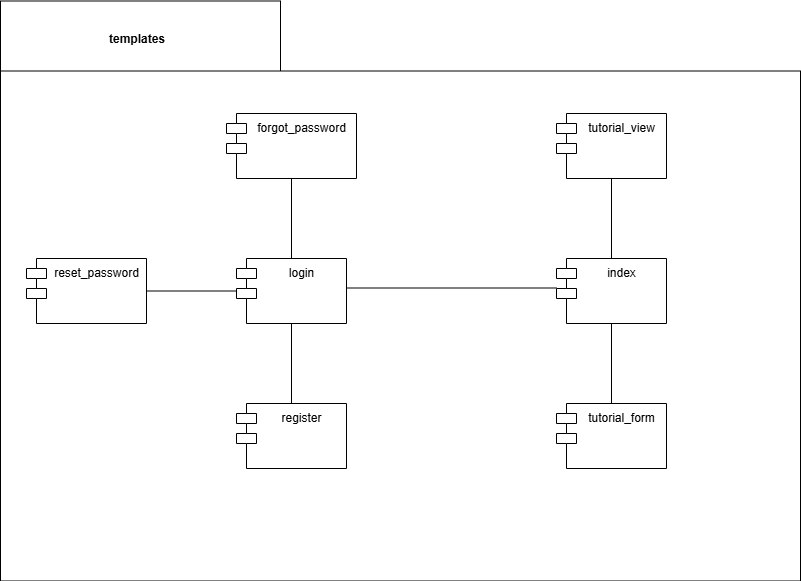

The diagram above was exported from draw.io. Its source (the exported page's mxGraphModel, read from the mxfile embedded in the PNG):
<mxGraphModel dx="1001" dy="587" grid="1" gridSize="10" guides="1" tooltips="1" connect="1" arrows="1" fold="1" page="1" pageScale="1" pageWidth="827" pageHeight="1169" math="0" shadow="0">
  <root>
    <mxCell id="0" />
    <mxCell id="1" parent="0" />
    <mxCell id="9Yk8cKSNKxMk5QjwDDWC-4" value="" style="shape=folder;fontStyle=1;spacingTop=10;tabWidth=280;tabHeight=70;tabPosition=left;html=1;whiteSpace=wrap;" vertex="1" parent="1">
      <mxGeometry x="14" y="17.5" width="800" height="580" as="geometry" />
    </mxCell>
    <mxCell id="9Yk8cKSNKxMk5QjwDDWC-6" value="templates" style="text;align=center;fontStyle=1;verticalAlign=middle;spacingLeft=3;spacingRight=3;strokeColor=none;rotatable=0;points=[[0,0.5],[1,0.5]];portConstraint=eastwest;html=1;" vertex="1" parent="1">
      <mxGeometry x="110" y="42" width="80" height="26" as="geometry" />
    </mxCell>
    <mxCell id="-83m0Yna5E0QeQfX5lp8-3" value="forgot_password" style="shape=module;align=left;spacingLeft=20;align=center;verticalAlign=top;whiteSpace=wrap;html=1;" parent="1" vertex="1">
      <mxGeometry x="240" y="130" width="130" height="65" as="geometry" />
    </mxCell>
    <mxCell id="-83m0Yna5E0QeQfX5lp8-18" style="edgeStyle=orthogonalEdgeStyle;rounded=0;orthogonalLoop=1;jettySize=auto;html=1;entryX=1;entryY=0.5;entryDx=0;entryDy=0;startArrow=none;startFill=0;endArrow=none;endFill=0;" parent="1" edge="1">
      <mxGeometry relative="1" as="geometry">
        <mxPoint x="570" y="304.5" as="sourcePoint" />
        <mxPoint x="360" y="304.5" as="targetPoint" />
      </mxGeometry>
    </mxCell>
    <mxCell id="-83m0Yna5E0QeQfX5lp8-21" value="" style="edgeStyle=orthogonalEdgeStyle;rounded=0;orthogonalLoop=1;jettySize=auto;html=1;startArrow=none;startFill=0;endArrow=none;endFill=0;" parent="1" source="-83m0Yna5E0QeQfX5lp8-4" target="-83m0Yna5E0QeQfX5lp8-9" edge="1">
      <mxGeometry relative="1" as="geometry" />
    </mxCell>
    <mxCell id="-83m0Yna5E0QeQfX5lp8-22" value="" style="edgeStyle=orthogonalEdgeStyle;rounded=0;orthogonalLoop=1;jettySize=auto;html=1;startArrow=none;startFill=0;endArrow=none;endFill=0;" parent="1" source="-83m0Yna5E0QeQfX5lp8-4" target="-83m0Yna5E0QeQfX5lp8-8" edge="1">
      <mxGeometry relative="1" as="geometry" />
    </mxCell>
    <mxCell id="-83m0Yna5E0QeQfX5lp8-4" value="index" style="shape=module;align=left;spacingLeft=20;align=center;verticalAlign=top;whiteSpace=wrap;html=1;" parent="1" vertex="1">
      <mxGeometry x="570" y="275" width="110" height="65" as="geometry" />
    </mxCell>
    <mxCell id="-83m0Yna5E0QeQfX5lp8-11" value="" style="edgeStyle=orthogonalEdgeStyle;rounded=0;orthogonalLoop=1;jettySize=auto;html=1;startArrow=none;startFill=0;endArrow=none;endFill=0;" parent="1" source="-83m0Yna5E0QeQfX5lp8-5" target="-83m0Yna5E0QeQfX5lp8-3" edge="1">
      <mxGeometry relative="1" as="geometry" />
    </mxCell>
    <mxCell id="-83m0Yna5E0QeQfX5lp8-12" value="" style="edgeStyle=orthogonalEdgeStyle;rounded=0;orthogonalLoop=1;jettySize=auto;html=1;startArrow=none;startFill=0;endArrow=none;endFill=0;" parent="1" source="-83m0Yna5E0QeQfX5lp8-5" target="-83m0Yna5E0QeQfX5lp8-7" edge="1">
      <mxGeometry relative="1" as="geometry" />
    </mxCell>
    <mxCell id="-83m0Yna5E0QeQfX5lp8-5" value="login" style="shape=module;align=left;spacingLeft=20;align=center;verticalAlign=top;whiteSpace=wrap;html=1;" parent="1" vertex="1">
      <mxGeometry x="250" y="275" width="110" height="65" as="geometry" />
    </mxCell>
    <mxCell id="-83m0Yna5E0QeQfX5lp8-13" value="" style="edgeStyle=orthogonalEdgeStyle;rounded=0;orthogonalLoop=1;jettySize=auto;html=1;startArrow=none;startFill=0;endArrow=none;endFill=0;" parent="1" source="-83m0Yna5E0QeQfX5lp8-6" target="-83m0Yna5E0QeQfX5lp8-5" edge="1">
      <mxGeometry relative="1" as="geometry" />
    </mxCell>
    <mxCell id="-83m0Yna5E0QeQfX5lp8-6" value="register" style="shape=module;align=left;spacingLeft=20;align=center;verticalAlign=top;whiteSpace=wrap;html=1;" parent="1" vertex="1">
      <mxGeometry x="250" y="420" width="110" height="65" as="geometry" />
    </mxCell>
    <mxCell id="-83m0Yna5E0QeQfX5lp8-7" value="reset_password" style="shape=module;align=left;spacingLeft=20;align=center;verticalAlign=top;whiteSpace=wrap;html=1;" parent="1" vertex="1">
      <mxGeometry x="40" y="275" width="120" height="65" as="geometry" />
    </mxCell>
    <mxCell id="-83m0Yna5E0QeQfX5lp8-8" value="tutorial_view" style="shape=module;align=left;spacingLeft=20;align=center;verticalAlign=top;whiteSpace=wrap;html=1;" parent="1" vertex="1">
      <mxGeometry x="570" y="130" width="110" height="65" as="geometry" />
    </mxCell>
    <mxCell id="-83m0Yna5E0QeQfX5lp8-9" value="tutorial_form" style="shape=module;align=left;spacingLeft=20;align=center;verticalAlign=top;whiteSpace=wrap;html=1;" parent="1" vertex="1">
      <mxGeometry x="570" y="420" width="110" height="65" as="geometry" />
    </mxCell>
  </root>
</mxGraphModel>